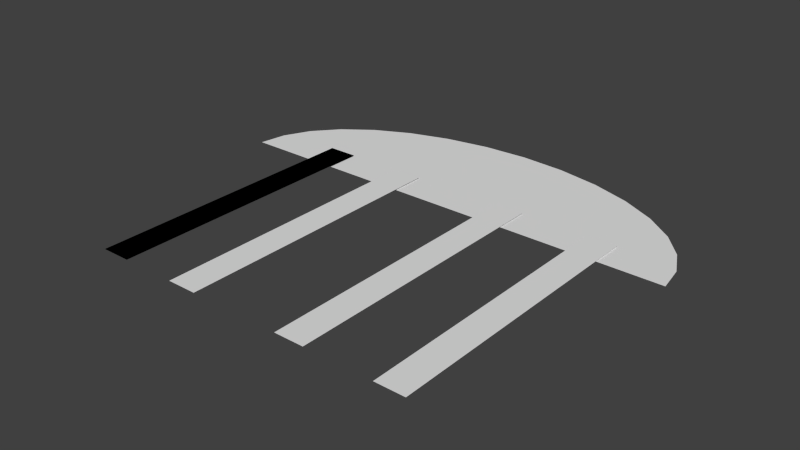 # Source: Jellyfish.blend  (saved by Blender 2.75.0; exported with 4.5.12 LTS)
import bpy
from mathutils import Matrix  # noqa: F401  (used for matrix-valued properties, if any)

bpy.ops.wm.read_factory_settings(use_empty=True)
scene = bpy.context.scene
scene.name = 'Scene'

# ---- collections
col_collection_1 = bpy.data.collections.new('Collection 1'); scene.collection.children.link(col_collection_1)

# ---- world
world_world = bpy.data.worlds.new('World'); scene.world = world_world
world_world.color = (0.05088, 0.05088, 0.05088)
world_world.use_sun_shadow = False
world_world.sun_shadow_jitter_overblur = 0.0
world_world.cycles.sampling_method = 'MANUAL'
world_world.cycles.sample_map_resolution = 256

# ---- meshes
me_plane_008 = bpy.data.meshes.new('Plane.008')
me_plane_008.from_pydata([(-0.1018, -1.864, 0.0), (0.1079, -1.864, 0.0), (-0.1018, 0.1365, 0.0), (0.1079, 0.1365, 0.0)], [], [(0, 1, 3, 2)])
me_plane_008.use_remesh_preserve_volume = False
me_plane_008.use_remesh_preserve_attributes = False
me_plane_008.use_mirror_vertex_groups = False
me_plane_008.update()
me_plane_007 = bpy.data.meshes.new('Plane.007')
me_plane_007.from_pydata([(-0.1018, -1.864, 0.0), (0.1079, -1.864, 0.0), (-0.1018, 0.1365, 0.0), (0.1079, 0.1365, 0.0)], [], [(0, 1, 3, 2)])
me_plane_007.use_remesh_preserve_volume = False
me_plane_007.use_remesh_preserve_attributes = False
me_plane_007.use_mirror_vertex_groups = False
me_plane_007.update()
me_plane_006 = bpy.data.meshes.new('Plane.006')
me_plane_006.from_pydata([(-0.1018, -1.864, 0.0), (0.1079, -1.864, 0.0), (-0.1018, 0.1365, 0.0), (0.1079, 0.1365, 0.0)], [], [(0, 1, 3, 2)])
me_plane_006.use_remesh_preserve_volume = False
me_plane_006.use_remesh_preserve_attributes = False
me_plane_006.use_mirror_vertex_groups = False
me_plane_006.update()
me_plane_005 = bpy.data.meshes.new('Plane.005')
me_plane_005.from_pydata([(-0.1018, -1.864, 0.0), (0.1079, -1.864, 0.0), (-0.1018, 0.1365, 0.0), (0.1079, 0.1365, 0.0)], [], [(0, 1, 3, 2)])
me_plane_005.use_remesh_preserve_volume = False
me_plane_005.use_remesh_preserve_attributes = False
me_plane_005.use_mirror_vertex_groups = False
me_plane_005.update()
me_plane_004 = bpy.data.meshes.new('Plane.004')
me_plane_004.from_pydata([(-0.1018, -1.864, 0.0), (0.1079, -1.864, 0.0), (-0.1018, 0.1365, 0.0), (0.1079, 0.1365, 0.0)], [], [(0, 1, 3, 2)])
me_plane_004.use_remesh_preserve_volume = False
me_plane_004.use_remesh_preserve_attributes = False
me_plane_004.use_mirror_vertex_groups = False
me_plane_004.update()
me_circle = bpy.data.meshes.new('Circle')
me_circle.from_pydata([(2.184e-07, 0.0, 0.0), (2.184e-07, 1.0, 0.0), (-0.3191, 0.9808, 0.0), (-0.6259, 0.9239, 0.0), (-0.9087, 0.8315, 0.0), (-1.157, 0.7071, 0.0), (-1.36, 0.5556, 0.0), (-1.511, 0.3827, 0.0), (-1.604, 0.1951, 0.0), (-1.636, 5.96e-08, 0.0), (1.636, 9.537e-07, 0.0), (1.604, 0.1951, 0.0), (1.511, 0.3827, 0.0), (1.36, 0.5556, 0.0), (1.157, 0.7071, 0.0), (0.9087, 0.8315, 0.0), (0.6259, 0.9239, 0.0), (0.3191, 0.9808, 0.0)], [], [(0, 1, 2), (0, 2, 3), (0, 3, 4), (0, 4, 5), (0, 5, 6), (0, 6, 7), (0, 7, 8), (0, 8, 9), (0, 10, 11), (0, 11, 12), (0, 12, 13), (0, 13, 14), (0, 14, 15), (0, 15, 16), (0, 16, 17), (0, 17, 1)])
me_circle.use_remesh_preserve_volume = False
me_circle.use_remesh_preserve_attributes = False
me_circle.use_mirror_vertex_groups = False
me_circle.update()

# ---- objects
ob_plane_004 = bpy.data.objects.new('Plane.004', me_plane_008)
ob_plane_003 = bpy.data.objects.new('Plane.003', me_plane_007)
ob_plane_002 = bpy.data.objects.new('Plane.002', me_plane_006)
ob_plane_001 = bpy.data.objects.new('Plane.001', me_plane_005)
ob_plane = bpy.data.objects.new('Plane', me_plane_004)
ob_circle = bpy.data.objects.new('Circle', me_circle)

# ---- transforms, parenting, visibility, modifiers, constraints
ob_plane_004.location = (1.042, 0.1097, 5.217)
ob_plane_004.lineart.crease_threshold = 0.0
ob_plane_003.location = (0.3533, 0.1097, 5.217)
ob_plane_003.lineart.crease_threshold = 0.0
ob_plane_002.location = (-0.4949, 0.1097, 5.217)
ob_plane_002.lineart.crease_threshold = 0.0
ob_plane_001.location = (-1.089, 0.1097, 5.217)
ob_plane_001.lineart.crease_threshold = 0.0
ob_plane.location = (-1.089, 0.1097, 5.217)
ob_plane.lineart.crease_threshold = 0.0
ob_circle.location = (-0.03906, 0.01051, 5.208)
ob_circle.lineart.crease_threshold = 0.0

# ---- collection membership
col_collection_1.objects.link(ob_plane_004)
col_collection_1.objects.link(ob_plane_003)
col_collection_1.objects.link(ob_plane_002)
col_collection_1.objects.link(ob_plane_001)
col_collection_1.objects.link(ob_plane)
col_collection_1.objects.link(ob_circle)

# ---- scene / render settings (as saved in the file)
scene.frame_start = 1; scene.frame_end = 250; scene.frame_set(1)
scene.render.engine = 'BLENDER_EEVEE_NEXT'
scene.render.resolution_percentage = 50
scene.render.dither_intensity = 0.0
scene.cycles.use_denoising = False
scene.cycles.samples = 10
scene.cycles.sampling_pattern = 'TABULATED_SOBOL'
scene.cycles.light_sampling_threshold = 0.0
scene.cycles.use_adaptive_sampling = False
scene.cycles.use_light_tree = False
scene.cycles.blur_glossy = 0.0
scene.cycles.pixel_filter_type = 'GAUSSIAN'
scene.cycles.sample_clamp_indirect = 0.0
scene.view_settings.view_transform = 'Standard'
bpy.context.view_layer.update()

# ---- added for rendering (the .blend has no active camera and no usable light): camera, sun
cam_auto = bpy.data.cameras.new('AutoCamera')
cam_auto.lens = 50.0
cam_auto.sensor_width = 36.0
cam_auto.clip_end = 1000.0
ob_auto_camera = bpy.data.objects.new('AutoCamera', cam_auto)
scene.collection.objects.link(ob_auto_camera)
ob_auto_camera.location = (3.92361, -5.12688, 8.38233)
ob_auto_camera.rotation_euler = (1.09748, -7.21219e-08, 0.694738)
scene.camera = ob_auto_camera
light_auto_sun = bpy.data.lights.new('AutoSun', 'SUN')
light_auto_sun.energy = 3.0
light_auto_sun.angle = 0.0523599
ob_auto_sun = bpy.data.objects.new('AutoSun', light_auto_sun)
scene.collection.objects.link(ob_auto_sun)
ob_auto_sun.rotation_euler = (0.872665, 0.174533, 0.523599)
bpy.context.view_layer.update()
